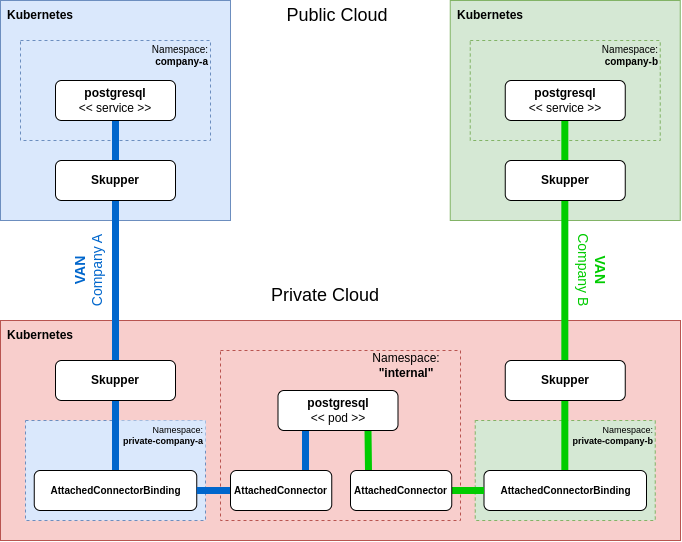

The diagram above was exported from draw.io. Its source (the exported page's mxGraphModel, read from the mxfile embedded in the PNG):
<mxGraphModel dx="1190" dy="633" grid="1" gridSize="10" guides="1" tooltips="1" connect="1" arrows="1" fold="1" page="1" pageScale="1" pageWidth="850" pageHeight="1100" math="0" shadow="0">
  <root>
    <mxCell id="0" />
    <mxCell id="1" parent="0" />
    <mxCell id="q9EU2dqWClO_m0LG0pqB-21" value="" style="rounded=0;whiteSpace=wrap;html=1;fillColor=#f8cecc;strokeColor=#b85450;" vertex="1" parent="1">
      <mxGeometry x="120" y="370" width="680" height="220" as="geometry" />
    </mxCell>
    <mxCell id="q9EU2dqWClO_m0LG0pqB-2" value="" style="rounded=0;whiteSpace=wrap;html=1;fillColor=#dae8fc;strokeColor=#6c8ebf;" vertex="1" parent="1">
      <mxGeometry x="120" y="50" width="230" height="220" as="geometry" />
    </mxCell>
    <mxCell id="q9EU2dqWClO_m0LG0pqB-4" value="Kubernetes" style="text;html=1;align=center;verticalAlign=middle;whiteSpace=wrap;rounded=0;fontStyle=1" vertex="1" parent="1">
      <mxGeometry x="120" y="50" width="80" height="30" as="geometry" />
    </mxCell>
    <mxCell id="q9EU2dqWClO_m0LG0pqB-5" value="" style="rounded=0;whiteSpace=wrap;html=1;fillColor=#d5e8d4;strokeColor=#82b366;" vertex="1" parent="1">
      <mxGeometry x="569.75" y="50" width="230" height="220" as="geometry" />
    </mxCell>
    <mxCell id="q9EU2dqWClO_m0LG0pqB-7" value="Kubernetes" style="text;html=1;align=center;verticalAlign=middle;whiteSpace=wrap;rounded=0;fontStyle=1" vertex="1" parent="1">
      <mxGeometry x="569.75" y="50" width="80" height="30" as="geometry" />
    </mxCell>
    <mxCell id="q9EU2dqWClO_m0LG0pqB-8" value="" style="rounded=0;whiteSpace=wrap;html=1;dashed=1;fillColor=#dae8fc;strokeColor=#6c8ebf;" vertex="1" parent="1">
      <mxGeometry x="140" y="90" width="190" height="100" as="geometry" />
    </mxCell>
    <mxCell id="q9EU2dqWClO_m0LG0pqB-29" value="" style="rounded=0;whiteSpace=wrap;html=1;dashed=1;fillColor=#dae8fc;strokeColor=#6c8ebf;" vertex="1" parent="1">
      <mxGeometry x="145" y="470" width="180" height="100" as="geometry" />
    </mxCell>
    <mxCell id="q9EU2dqWClO_m0LG0pqB-47" value="" style="endArrow=none;html=1;rounded=0;entryX=0.5;entryY=1;entryDx=0;entryDy=0;strokeWidth=7;strokeColor=#0066CC;" edge="1" parent="1" source="q9EU2dqWClO_m0LG0pqB-36" target="q9EU2dqWClO_m0LG0pqB-13">
      <mxGeometry width="50" height="50" relative="1" as="geometry">
        <mxPoint x="400" y="300" as="sourcePoint" />
        <mxPoint x="450" y="250" as="targetPoint" />
      </mxGeometry>
    </mxCell>
    <mxCell id="q9EU2dqWClO_m0LG0pqB-9" value="Namespace:&lt;br&gt;&lt;b&gt;company-a&lt;/b&gt;" style="text;html=1;align=right;verticalAlign=middle;whiteSpace=wrap;rounded=0;fontSize=10;" vertex="1" parent="1">
      <mxGeometry x="240" y="90" width="90" height="30" as="geometry" />
    </mxCell>
    <mxCell id="q9EU2dqWClO_m0LG0pqB-11" value="" style="rounded=0;whiteSpace=wrap;html=1;dashed=1;fillColor=#d5e8d4;strokeColor=#82b366;" vertex="1" parent="1">
      <mxGeometry x="589.75" y="90" width="190" height="100" as="geometry" />
    </mxCell>
    <mxCell id="q9EU2dqWClO_m0LG0pqB-12" value="Namespace:&lt;br&gt;&lt;b&gt;company-b&lt;/b&gt;" style="text;html=1;align=right;verticalAlign=middle;whiteSpace=wrap;rounded=0;fontSize=10;" vertex="1" parent="1">
      <mxGeometry x="689.75" y="90" width="90" height="30" as="geometry" />
    </mxCell>
    <mxCell id="q9EU2dqWClO_m0LG0pqB-13" value="&lt;b&gt;postg&lt;/b&gt;&lt;b style=&quot;background-color: transparent; color: light-dark(rgb(0, 0, 0), rgb(255, 255, 255));&quot;&gt;resql&lt;/b&gt;&lt;div&gt;&amp;lt;&amp;lt; service &amp;gt;&amp;gt;&lt;/div&gt;" style="rounded=1;whiteSpace=wrap;html=1;" vertex="1" parent="1">
      <mxGeometry x="175" y="130" width="120" height="40" as="geometry" />
    </mxCell>
    <mxCell id="q9EU2dqWClO_m0LG0pqB-18" value="Public Cloud" style="text;html=1;align=center;verticalAlign=middle;whiteSpace=wrap;rounded=0;fontSize=18;" vertex="1" parent="1">
      <mxGeometry x="372.5" y="50" width="167.5" height="30" as="geometry" />
    </mxCell>
    <mxCell id="q9EU2dqWClO_m0LG0pqB-22" value="Kubernetes" style="text;html=1;align=center;verticalAlign=middle;whiteSpace=wrap;rounded=0;fontStyle=1" vertex="1" parent="1">
      <mxGeometry x="120" y="370" width="80" height="30" as="geometry" />
    </mxCell>
    <mxCell id="q9EU2dqWClO_m0LG0pqB-23" value="" style="rounded=0;whiteSpace=wrap;html=1;dashed=1;fillColor=#f8cecc;strokeColor=#b85450;" vertex="1" parent="1">
      <mxGeometry x="340" y="400" width="240" height="170" as="geometry" />
    </mxCell>
    <mxCell id="q9EU2dqWClO_m0LG0pqB-24" value="Namespace:&lt;br&gt;&lt;b&gt;&quot;internal&quot;&lt;/b&gt;" style="text;html=1;align=center;verticalAlign=middle;whiteSpace=wrap;rounded=0;" vertex="1" parent="1">
      <mxGeometry x="481.25" y="400" width="90" height="30" as="geometry" />
    </mxCell>
    <mxCell id="q9EU2dqWClO_m0LG0pqB-27" value="Private Cloud" style="text;html=1;align=center;verticalAlign=middle;whiteSpace=wrap;rounded=0;fontSize=18;" vertex="1" parent="1">
      <mxGeometry x="361.25" y="330" width="167.5" height="30" as="geometry" />
    </mxCell>
    <mxCell id="q9EU2dqWClO_m0LG0pqB-31" value="" style="rounded=0;whiteSpace=wrap;html=1;dashed=1;fillColor=#d5e8d4;strokeColor=#82b366;" vertex="1" parent="1">
      <mxGeometry x="594.75" y="470" width="180" height="100" as="geometry" />
    </mxCell>
    <mxCell id="q9EU2dqWClO_m0LG0pqB-36" value="AttachedConnectorBinding" style="rounded=1;whiteSpace=wrap;html=1;fontStyle=1;fontSize=10;" vertex="1" parent="1">
      <mxGeometry x="153.75" y="520" width="162.5" height="40" as="geometry" />
    </mxCell>
    <mxCell id="q9EU2dqWClO_m0LG0pqB-14" value="Skupper" style="rounded=1;whiteSpace=wrap;html=1;fontStyle=1" vertex="1" parent="1">
      <mxGeometry x="175" y="210" width="120" height="40" as="geometry" />
    </mxCell>
    <mxCell id="q9EU2dqWClO_m0LG0pqB-26" value="Skupper" style="rounded=1;whiteSpace=wrap;html=1;fontStyle=1" vertex="1" parent="1">
      <mxGeometry x="175" y="410" width="120" height="40" as="geometry" />
    </mxCell>
    <mxCell id="q9EU2dqWClO_m0LG0pqB-34" value="Namespace:&lt;br&gt;&lt;b&gt;private-company-a&lt;/b&gt;" style="text;html=1;align=right;verticalAlign=middle;whiteSpace=wrap;rounded=0;fillColor=#dae8fc;strokeColor=none;fontSize=9;" vertex="1" parent="1">
      <mxGeometry x="240" y="470" width="85" height="30" as="geometry" />
    </mxCell>
    <mxCell id="q9EU2dqWClO_m0LG0pqB-45" value="Namespace:&lt;br&gt;&lt;b&gt;private-company-b&lt;/b&gt;" style="text;html=1;align=right;verticalAlign=middle;whiteSpace=wrap;rounded=0;fontSize=9;" vertex="1" parent="1">
      <mxGeometry x="649.75" y="470" width="125" height="30" as="geometry" />
    </mxCell>
    <mxCell id="q9EU2dqWClO_m0LG0pqB-49" value="" style="endArrow=none;html=1;rounded=0;strokeWidth=7;strokeColor=#0066CC;exitX=1;exitY=0.5;exitDx=0;exitDy=0;" edge="1" parent="1" source="q9EU2dqWClO_m0LG0pqB-36" target="q9EU2dqWClO_m0LG0pqB-40">
      <mxGeometry width="50" height="50" relative="1" as="geometry">
        <mxPoint x="245" y="530" as="sourcePoint" />
        <mxPoint x="245" y="180" as="targetPoint" />
      </mxGeometry>
    </mxCell>
    <mxCell id="q9EU2dqWClO_m0LG0pqB-50" value="" style="endArrow=none;html=1;rounded=0;strokeWidth=7;strokeColor=#0066CC;" edge="1" parent="1">
      <mxGeometry width="50" height="50" relative="1" as="geometry">
        <mxPoint x="425" y="474" as="sourcePoint" />
        <mxPoint x="425" y="529" as="targetPoint" />
      </mxGeometry>
    </mxCell>
    <mxCell id="q9EU2dqWClO_m0LG0pqB-40" value="AttachedConnector" style="rounded=1;whiteSpace=wrap;html=1;fontStyle=1;fontSize=10;" vertex="1" parent="1">
      <mxGeometry x="350" y="520" width="101.25" height="40" as="geometry" />
    </mxCell>
    <mxCell id="q9EU2dqWClO_m0LG0pqB-51" value="" style="endArrow=none;html=1;rounded=0;entryX=0.5;entryY=1;entryDx=0;entryDy=0;strokeWidth=7;strokeColor=#00CC00;" edge="1" parent="1">
      <mxGeometry width="50" height="50" relative="1" as="geometry">
        <mxPoint x="684.3299999999999" y="520" as="sourcePoint" />
        <mxPoint x="684.3299999999999" y="170" as="targetPoint" />
      </mxGeometry>
    </mxCell>
    <mxCell id="q9EU2dqWClO_m0LG0pqB-16" value="Skupper" style="rounded=1;whiteSpace=wrap;html=1;fontStyle=1" vertex="1" parent="1">
      <mxGeometry x="624.75" y="210" width="120" height="40" as="geometry" />
    </mxCell>
    <mxCell id="q9EU2dqWClO_m0LG0pqB-33" value="Skupper" style="rounded=1;whiteSpace=wrap;html=1;fontStyle=1" vertex="1" parent="1">
      <mxGeometry x="624.75" y="410" width="120" height="40" as="geometry" />
    </mxCell>
    <mxCell id="q9EU2dqWClO_m0LG0pqB-39" value="AttachedConnectorBinding" style="rounded=1;whiteSpace=wrap;html=1;fontStyle=1;fontSize=10;" vertex="1" parent="1">
      <mxGeometry x="603.5" y="520" width="162.5" height="40" as="geometry" />
    </mxCell>
    <mxCell id="q9EU2dqWClO_m0LG0pqB-15" value="&lt;b&gt;postg&lt;/b&gt;&lt;b style=&quot;background-color: transparent; color: light-dark(rgb(0, 0, 0), rgb(255, 255, 255));&quot;&gt;resql&lt;/b&gt;&lt;div&gt;&amp;lt;&amp;lt; service &amp;gt;&amp;gt;&lt;/div&gt;" style="rounded=1;whiteSpace=wrap;html=1;" vertex="1" parent="1">
      <mxGeometry x="624.75" y="130" width="120" height="40" as="geometry" />
    </mxCell>
    <mxCell id="q9EU2dqWClO_m0LG0pqB-52" value="" style="endArrow=none;html=1;rounded=0;entryX=1;entryY=0.5;entryDx=0;entryDy=0;strokeWidth=7;strokeColor=#00CC00;exitX=0;exitY=0.5;exitDx=0;exitDy=0;" edge="1" parent="1" source="q9EU2dqWClO_m0LG0pqB-39" target="q9EU2dqWClO_m0LG0pqB-44">
      <mxGeometry width="50" height="50" relative="1" as="geometry">
        <mxPoint x="694.3299999999999" y="530" as="sourcePoint" />
        <mxPoint x="694.3299999999999" y="180" as="targetPoint" />
      </mxGeometry>
    </mxCell>
    <mxCell id="q9EU2dqWClO_m0LG0pqB-53" value="" style="endArrow=none;html=1;rounded=0;entryX=0.75;entryY=1;entryDx=0;entryDy=0;strokeWidth=7;strokeColor=#00CC00;" edge="1" parent="1" target="q9EU2dqWClO_m0LG0pqB-25">
      <mxGeometry width="50" height="50" relative="1" as="geometry">
        <mxPoint x="488" y="521" as="sourcePoint" />
        <mxPoint x="581" y="550" as="targetPoint" />
      </mxGeometry>
    </mxCell>
    <mxCell id="q9EU2dqWClO_m0LG0pqB-25" value="&lt;b&gt;postg&lt;/b&gt;&lt;b style=&quot;background-color: transparent; color: light-dark(rgb(0, 0, 0), rgb(255, 255, 255));&quot;&gt;resql&lt;/b&gt;&lt;div&gt;&amp;lt;&amp;lt; pod &amp;gt;&amp;gt;&lt;/div&gt;" style="rounded=1;whiteSpace=wrap;html=1;" vertex="1" parent="1">
      <mxGeometry x="397.5" y="440" width="120" height="40" as="geometry" />
    </mxCell>
    <mxCell id="q9EU2dqWClO_m0LG0pqB-44" value="AttachedConnector" style="rounded=1;whiteSpace=wrap;html=1;fontStyle=1;fontSize=10;" vertex="1" parent="1">
      <mxGeometry x="470" y="520" width="101.25" height="40" as="geometry" />
    </mxCell>
    <mxCell id="q9EU2dqWClO_m0LG0pqB-54" value="&lt;b&gt;VAN&lt;/b&gt;&lt;br&gt;Company A" style="text;html=1;align=center;verticalAlign=middle;whiteSpace=wrap;rounded=0;horizontal=0;fontColor=#0066CC;fontSize=14;" vertex="1" parent="1">
      <mxGeometry x="188" y="275" width="40" height="90" as="geometry" />
    </mxCell>
    <mxCell id="q9EU2dqWClO_m0LG0pqB-55" value="&lt;b&gt;VAN&lt;/b&gt;&lt;br&gt;Company B" style="text;html=1;align=center;verticalAlign=middle;whiteSpace=wrap;rounded=0;horizontal=0;fontColor=#00CC00;rotation=180;fontSize=14;" vertex="1" parent="1">
      <mxGeometry x="692.25" y="275" width="40" height="90" as="geometry" />
    </mxCell>
  </root>
</mxGraphModel>